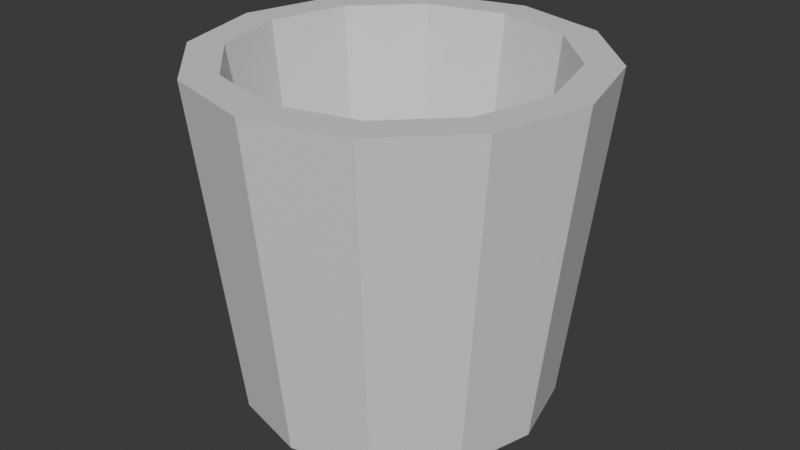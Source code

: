 # Source: planter.blend  (saved by Blender 5.3.31; exported with 4.5.12 LTS)
import bpy
from mathutils import Matrix  # noqa: F401  (used for matrix-valued properties, if any)

bpy.ops.wm.read_factory_settings(use_empty=True)
scene = bpy.context.scene
scene.name = 'Scene'

# ---- materials (node trees are filled in below, after node groups)
mat_blockout_grey = bpy.data.materials.new('Blockout grey')
mat_blockout_grey.diffuse_color = (0.68, 0.68, 0.68, 1.0)
mat_blockout_grey.roughness = 1.0

# ---- material node trees
mat_blockout_grey.use_nodes = True; mat_blockout_grey.node_tree.nodes.clear()
_N = mat_blockout_grey.node_tree.nodes; _L = mat_blockout_grey.node_tree.links
n0 = _N.new('ShaderNodeBsdfPrincipled'); n0.name = 'Principled BSDF'; n0.location = (-200, 100)
n0.inputs[10].default_value = 0.005
n1 = _N.new('ShaderNodeOutputMaterial'); n1.name = 'Material Output'; n1.location = (200, 100)
_L.new(n0.outputs[0], n1.inputs[0])
n1.is_active_output = True

# ---- world
world_neutral = bpy.data.worlds.new('Neutral'); scene.world = world_neutral
world_neutral.use_nodes = True; world_neutral.node_tree.nodes.clear()
_N = world_neutral.node_tree.nodes; _L = world_neutral.node_tree.links
n0 = _N.new('ShaderNodeBackground'); n0.name = 'Background'; n0.location = (-200, 100)
n0.inputs[0].default_value = (0.05, 0.05, 0.05, 1.0)
n1 = _N.new('ShaderNodeOutputWorld'); n1.name = 'World Output'; n1.location = (200, 100)
_L.new(n0.outputs[0], n1.inputs[0])
n1.is_active_output = True
world_neutral.color = (0.12, 0.12, 0.12)

# ---- meshes
me_planter_mesh = bpy.data.meshes.new('planter_mesh')
me_planter_mesh.from_pydata([(0.176, 0.0, 0.0), (0.1524, 0.088, 0.0), (0.088, 0.1524, 0.0), (1.078e-17, 0.176, 0.0), (-0.088, 0.1524, 0.0), (-0.1524, 0.088, 0.0), (-0.176, 2.155e-17, 0.0), (-0.1524, -0.088, 0.0), (-0.088, -0.1524, 0.0), (-3.233e-17, -0.176, 0.0), (0.088, -0.1524, 0.0), (0.1524, -0.088, 0.0), (0.22, 0.0, 0.38), (0.1905, 0.11, 0.38), (0.11, 0.1905, 0.38), (1.347e-17, 0.22, 0.38), (-0.11, 0.1905, 0.38), (-0.1905, 0.11, 0.38), (-0.22, 2.694e-17, 0.38), (-0.1905, -0.11, 0.38), (-0.11, -0.1905, 0.38), (-4.041e-17, -0.22, 0.38), (0.11, -0.1905, 0.38), (0.1905, -0.11, 0.38), (0.1804, 0.0, 0.38), (0.1562, 0.0902, 0.38), (0.0902, 0.1562, 0.38), (1.105e-17, 0.1804, 0.38), (-0.0902, 0.1562, 0.38), (-0.1562, 0.0902, 0.38), (-0.1804, 2.209e-17, 0.38), (-0.1562, -0.0902, 0.38), (-0.0902, -0.1562, 0.38), (-3.314e-17, -0.1804, 0.38), (0.0902, -0.1562, 0.38), (0.1562, -0.0902, 0.38), (0.143, 0.0, 0.025), (0.1238, 0.0715, 0.025), (0.0715, 0.1238, 0.025), (8.756e-18, 0.143, 0.025), (-0.0715, 0.1238, 0.025), (-0.1238, 0.0715, 0.025), (-0.143, 1.751e-17, 0.025), (-0.1238, -0.0715, 0.025), (-0.0715, -0.1238, 0.025), (-2.627e-17, -0.143, 0.025), (0.0715, -0.1238, 0.025), (0.1238, -0.0715, 0.025)], [], [(0, 1, 13, 12), (1, 2, 14, 13), (2, 3, 15, 14), (3, 4, 16, 15), (4, 5, 17, 16), (5, 6, 18, 17), (6, 7, 19, 18), (7, 8, 20, 19), (8, 9, 21, 20), (9, 10, 22, 21), (10, 11, 23, 22), (11, 0, 12, 23), (12, 13, 25, 24), (13, 14, 26, 25), (14, 15, 27, 26), (15, 16, 28, 27), (16, 17, 29, 28), (17, 18, 30, 29), (18, 19, 31, 30), (19, 20, 32, 31), (20, 21, 33, 32), (21, 22, 34, 33), (22, 23, 35, 34), (23, 12, 24, 35), (24, 25, 37, 36), (25, 26, 38, 37), (26, 27, 39, 38), (27, 28, 40, 39), (28, 29, 41, 40), (29, 30, 42, 41), (30, 31, 43, 42), (31, 32, 44, 43), (32, 33, 45, 44), (33, 34, 46, 45), (34, 35, 47, 46), (35, 24, 36, 47), (11, 10, 9, 8, 7, 6, 5, 4, 3, 2, 1, 0), (36, 37, 38, 39, 40, 41, 42, 43, 44, 45, 46, 47)])
me_planter_mesh.materials.append(mat_blockout_grey)
me_planter_mesh.update()

# ---- objects
ob_planter = bpy.data.objects.new('planter', me_planter_mesh)

# ---- transforms, parenting, visibility, modifiers, constraints
ob_planter.location = (0.0, 0.0, 0.0)

# ---- collection membership
scene.collection.objects.link(ob_planter)

# ---- scene / render settings (as saved in the file)
scene.frame_start = 1; scene.frame_end = 250; scene.frame_set(1)
scene.render.engine = 'BLENDER_WORKBENCH'
scene.render.bake_bias = 0.0
scene.render.bake_samples = 0
scene.render.compositor_device = 'GPU'
scene.eevee.use_volume_custom_range = False
scene.eevee.fast_gi_thickness_near = 0.1
scene.eevee.fast_gi_thickness_far = 0.0
scene.eevee.ray_tracing_options.screen_trace_thickness = 0.1
bpy.context.view_layer.update()

# ---- added for rendering (the .blend has no active camera and no usable light): camera, sun
cam_auto = bpy.data.cameras.new('AutoCamera')
cam_auto.lens = 50.0
cam_auto.sensor_width = 36.0
cam_auto.clip_end = 1000.0
ob_auto_camera = bpy.data.objects.new('AutoCamera', cam_auto)
scene.collection.objects.link(ob_auto_camera)
ob_auto_camera.location = (0.67459, -0.809508, 0.729672)
ob_auto_camera.rotation_euler = (1.09748, -7.21219e-08, 0.694738)
scene.camera = ob_auto_camera
light_auto_sun = bpy.data.lights.new('AutoSun', 'SUN')
light_auto_sun.energy = 3.0
light_auto_sun.angle = 0.0523599
ob_auto_sun = bpy.data.objects.new('AutoSun', light_auto_sun)
scene.collection.objects.link(ob_auto_sun)
ob_auto_sun.rotation_euler = (0.872665, 0.174533, 0.523599)
bpy.context.view_layer.update()
